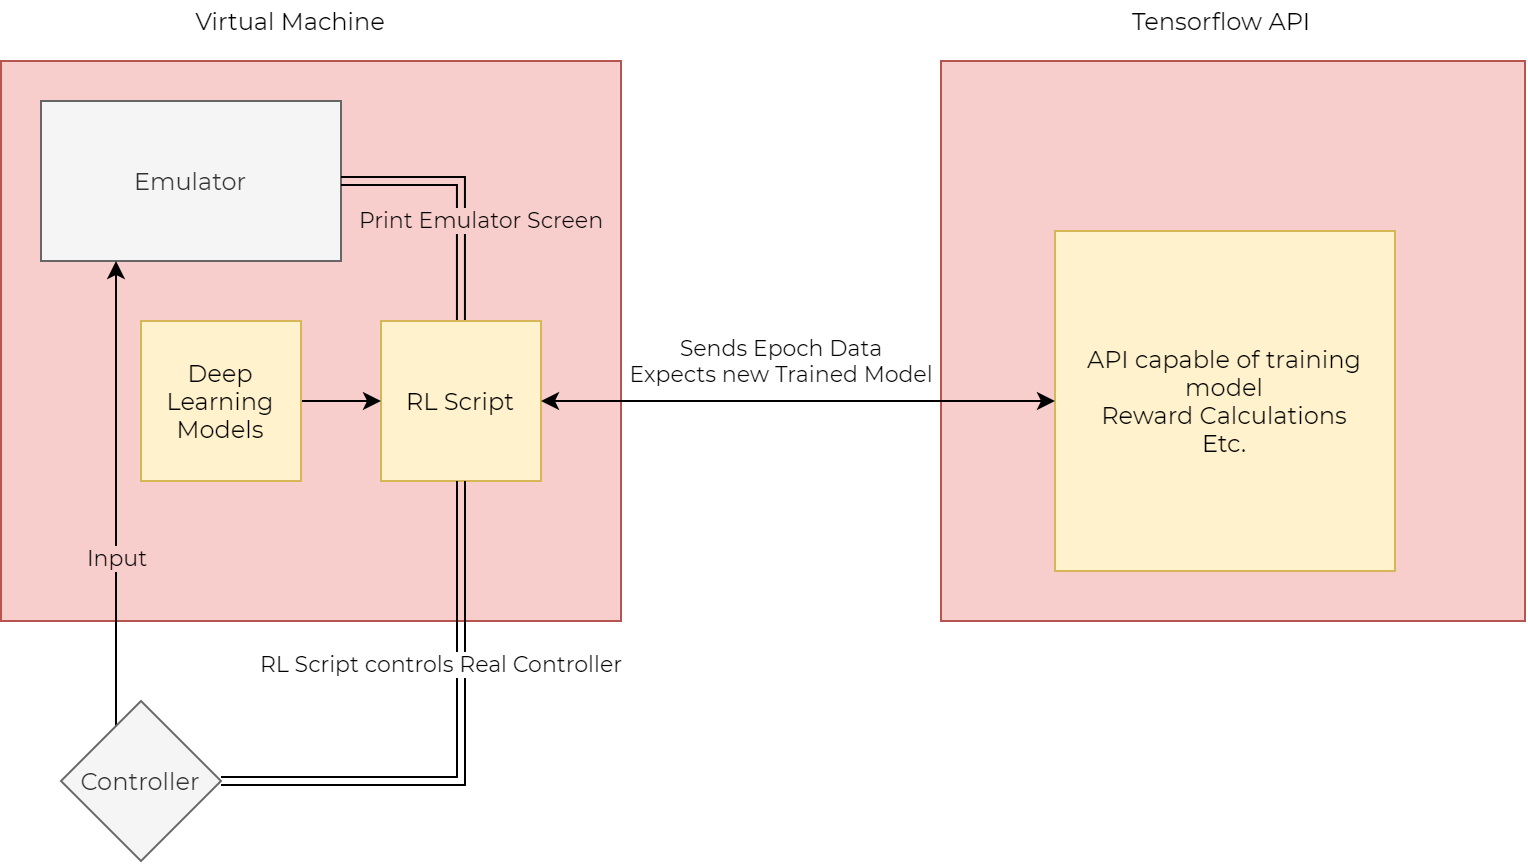

The diagram above was exported from draw.io. Its source (the exported page's mxGraphModel, read from the mxfile embedded in the PNG):
<mxGraphModel dx="837" dy="563" grid="1" gridSize="10" guides="1" tooltips="1" connect="1" arrows="1" fold="1" page="1" pageScale="1" pageWidth="827" pageHeight="1169" math="0" shadow="0" extFonts="Montserrat^https://fonts.googleapis.com/css?family=Montserrat">
  <root>
    <mxCell id="0" />
    <mxCell id="1" parent="0" />
    <mxCell id="UCHaKZyOXqZu_gil9fHN-3" value="" style="rounded=0;whiteSpace=wrap;html=1;fillColor=#f8cecc;strokeColor=#b85450;" vertex="1" parent="1">
      <mxGeometry x="50" y="250" width="310" height="280" as="geometry" />
    </mxCell>
    <mxCell id="UCHaKZyOXqZu_gil9fHN-4" value="" style="rounded=0;whiteSpace=wrap;html=1;fillColor=#f8cecc;strokeColor=#b85450;" vertex="1" parent="1">
      <mxGeometry x="520" y="250" width="292" height="280" as="geometry" />
    </mxCell>
    <mxCell id="UCHaKZyOXqZu_gil9fHN-5" value="Tensorflow API&amp;nbsp;" style="text;html=1;strokeColor=none;fillColor=none;align=center;verticalAlign=middle;whiteSpace=wrap;rounded=0;fontFamily=Montserrat;FType=g;" vertex="1" parent="1">
      <mxGeometry x="557" y="220" width="210" height="20" as="geometry" />
    </mxCell>
    <mxCell id="UCHaKZyOXqZu_gil9fHN-6" value="Virtual Machine" style="text;html=1;strokeColor=none;fillColor=none;align=center;verticalAlign=middle;whiteSpace=wrap;rounded=0;fontFamily=Montserrat;" vertex="1" parent="1">
      <mxGeometry x="90" y="220" width="210" height="20" as="geometry" />
    </mxCell>
    <mxCell id="UCHaKZyOXqZu_gil9fHN-7" value="Emulator" style="rounded=0;whiteSpace=wrap;html=1;fillColor=#f5f5f5;strokeColor=#666666;fontColor=#333333;fontFamily=Montserrat;" vertex="1" parent="1">
      <mxGeometry x="70" y="270" width="150" height="80" as="geometry" />
    </mxCell>
    <mxCell id="UCHaKZyOXqZu_gil9fHN-15" value="" style="edgeStyle=orthogonalEdgeStyle;rounded=0;orthogonalLoop=1;jettySize=auto;html=1;entryX=1;entryY=0.5;entryDx=0;entryDy=0;shape=link;" edge="1" parent="1" source="UCHaKZyOXqZu_gil9fHN-8" target="UCHaKZyOXqZu_gil9fHN-7">
      <mxGeometry relative="1" as="geometry">
        <mxPoint x="280" y="300" as="targetPoint" />
        <Array as="points">
          <mxPoint x="280" y="310" />
        </Array>
      </mxGeometry>
    </mxCell>
    <mxCell id="UCHaKZyOXqZu_gil9fHN-17" value="Print Emulator Screen" style="edgeLabel;html=1;align=center;verticalAlign=middle;resizable=0;points=[];labelBackgroundColor=#F8CECC;fontFamily=Montserrat;" vertex="1" connectable="0" parent="UCHaKZyOXqZu_gil9fHN-15">
      <mxGeometry x="-0.2828" relative="1" as="geometry">
        <mxPoint x="10.03" y="-3.1" as="offset" />
      </mxGeometry>
    </mxCell>
    <mxCell id="UCHaKZyOXqZu_gil9fHN-8" value="RL Script" style="whiteSpace=wrap;html=1;aspect=fixed;fillColor=#fff2cc;strokeColor=#d6b656;fontFamily=Montserrat;" vertex="1" parent="1">
      <mxGeometry x="240" y="380" width="80" height="80" as="geometry" />
    </mxCell>
    <mxCell id="UCHaKZyOXqZu_gil9fHN-10" style="edgeStyle=orthogonalEdgeStyle;rounded=0;orthogonalLoop=1;jettySize=auto;html=1;shape=link;" edge="1" parent="1" source="UCHaKZyOXqZu_gil9fHN-9" target="UCHaKZyOXqZu_gil9fHN-8">
      <mxGeometry relative="1" as="geometry" />
    </mxCell>
    <mxCell id="UCHaKZyOXqZu_gil9fHN-12" value="RL Script controls Real Controller" style="edgeLabel;html=1;align=center;verticalAlign=middle;resizable=0;points=[];fontFamily=Montserrat;" vertex="1" connectable="0" parent="UCHaKZyOXqZu_gil9fHN-10">
      <mxGeometry x="-0.4286" y="29" relative="1" as="geometry">
        <mxPoint x="32" y="-29" as="offset" />
      </mxGeometry>
    </mxCell>
    <mxCell id="UCHaKZyOXqZu_gil9fHN-13" style="edgeStyle=orthogonalEdgeStyle;rounded=0;orthogonalLoop=1;jettySize=auto;html=1;entryX=0.25;entryY=1;entryDx=0;entryDy=0;" edge="1" parent="1" source="UCHaKZyOXqZu_gil9fHN-9" target="UCHaKZyOXqZu_gil9fHN-7">
      <mxGeometry relative="1" as="geometry">
        <Array as="points">
          <mxPoint x="107" y="460" />
        </Array>
      </mxGeometry>
    </mxCell>
    <mxCell id="UCHaKZyOXqZu_gil9fHN-14" value="Input" style="edgeLabel;html=1;align=center;verticalAlign=middle;resizable=0;points=[];labelBackgroundColor=#F8CECC;fontFamily=Montserrat;" vertex="1" connectable="0" parent="UCHaKZyOXqZu_gil9fHN-13">
      <mxGeometry x="-0.2816" relative="1" as="geometry">
        <mxPoint as="offset" />
      </mxGeometry>
    </mxCell>
    <mxCell id="UCHaKZyOXqZu_gil9fHN-9" value="Controller" style="rhombus;whiteSpace=wrap;html=1;fillColor=#f5f5f5;strokeColor=#666666;fontColor=#333333;fontFamily=Montserrat;" vertex="1" parent="1">
      <mxGeometry x="80" y="570" width="80" height="80" as="geometry" />
    </mxCell>
    <mxCell id="UCHaKZyOXqZu_gil9fHN-19" style="edgeStyle=orthogonalEdgeStyle;rounded=0;orthogonalLoop=1;jettySize=auto;html=1;entryX=0;entryY=0.5;entryDx=0;entryDy=0;" edge="1" parent="1" source="UCHaKZyOXqZu_gil9fHN-18" target="UCHaKZyOXqZu_gil9fHN-8">
      <mxGeometry relative="1" as="geometry" />
    </mxCell>
    <mxCell id="UCHaKZyOXqZu_gil9fHN-18" value="Deep Learning&lt;br&gt;Models" style="whiteSpace=wrap;html=1;aspect=fixed;fillColor=#fff2cc;strokeColor=#d6b656;fontFamily=Montserrat;" vertex="1" parent="1">
      <mxGeometry x="120" y="380" width="80" height="80" as="geometry" />
    </mxCell>
    <mxCell id="UCHaKZyOXqZu_gil9fHN-20" value="API capable of training model&lt;br&gt;Reward Calculations&lt;br&gt;Etc." style="whiteSpace=wrap;html=1;aspect=fixed;fillColor=#fff2cc;strokeColor=#d6b656;fontFamily=Montserrat;" vertex="1" parent="1">
      <mxGeometry x="577" y="335" width="170" height="170" as="geometry" />
    </mxCell>
    <mxCell id="UCHaKZyOXqZu_gil9fHN-21" value="" style="endArrow=classic;startArrow=classic;html=1;exitX=1;exitY=0.5;exitDx=0;exitDy=0;entryX=0;entryY=0.5;entryDx=0;entryDy=0;" edge="1" parent="1" source="UCHaKZyOXqZu_gil9fHN-8" target="UCHaKZyOXqZu_gil9fHN-20">
      <mxGeometry width="50" height="50" relative="1" as="geometry">
        <mxPoint x="420" y="480" as="sourcePoint" />
        <mxPoint x="470" y="430" as="targetPoint" />
      </mxGeometry>
    </mxCell>
    <mxCell id="UCHaKZyOXqZu_gil9fHN-22" value="Sends Epoch Data&lt;br&gt;Expects new Trained Model" style="edgeLabel;html=1;align=center;verticalAlign=middle;resizable=0;points=[];fontFamily=Montserrat;" vertex="1" connectable="0" parent="UCHaKZyOXqZu_gil9fHN-21">
      <mxGeometry x="-0.2291" y="2" relative="1" as="geometry">
        <mxPoint x="20.689999999999998" y="-18" as="offset" />
      </mxGeometry>
    </mxCell>
  </root>
</mxGraphModel>